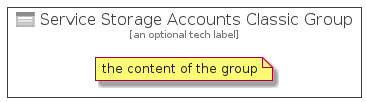

The diagram above was rendered by PlantUML. Its source (embedded in the PNG):
@startuml
' configures the library
!global $INCLUSION_MODE="local"
!global $LIB_BASE_LOCATION="../../.."

' loads the library's bootstrap
!include $LIB_BASE_LOCATION/bootstrap.puml

' loads the package bootstrap
include('azure-4/bootstrap')

' loads the Item which embeds the element ServiceStorageAccountsClassicGroup
include('azure-4/Item/Storage/ServiceStorageAccountsClassic')

' renders the element
ServiceStorageAccountsClassicGroup('ServiceStorageAccountsClassicGroup', 'Service Storage Accounts Classic Group', 'an optional tech label') {
    note as note
        the content of the group
    end note
}
@enduml